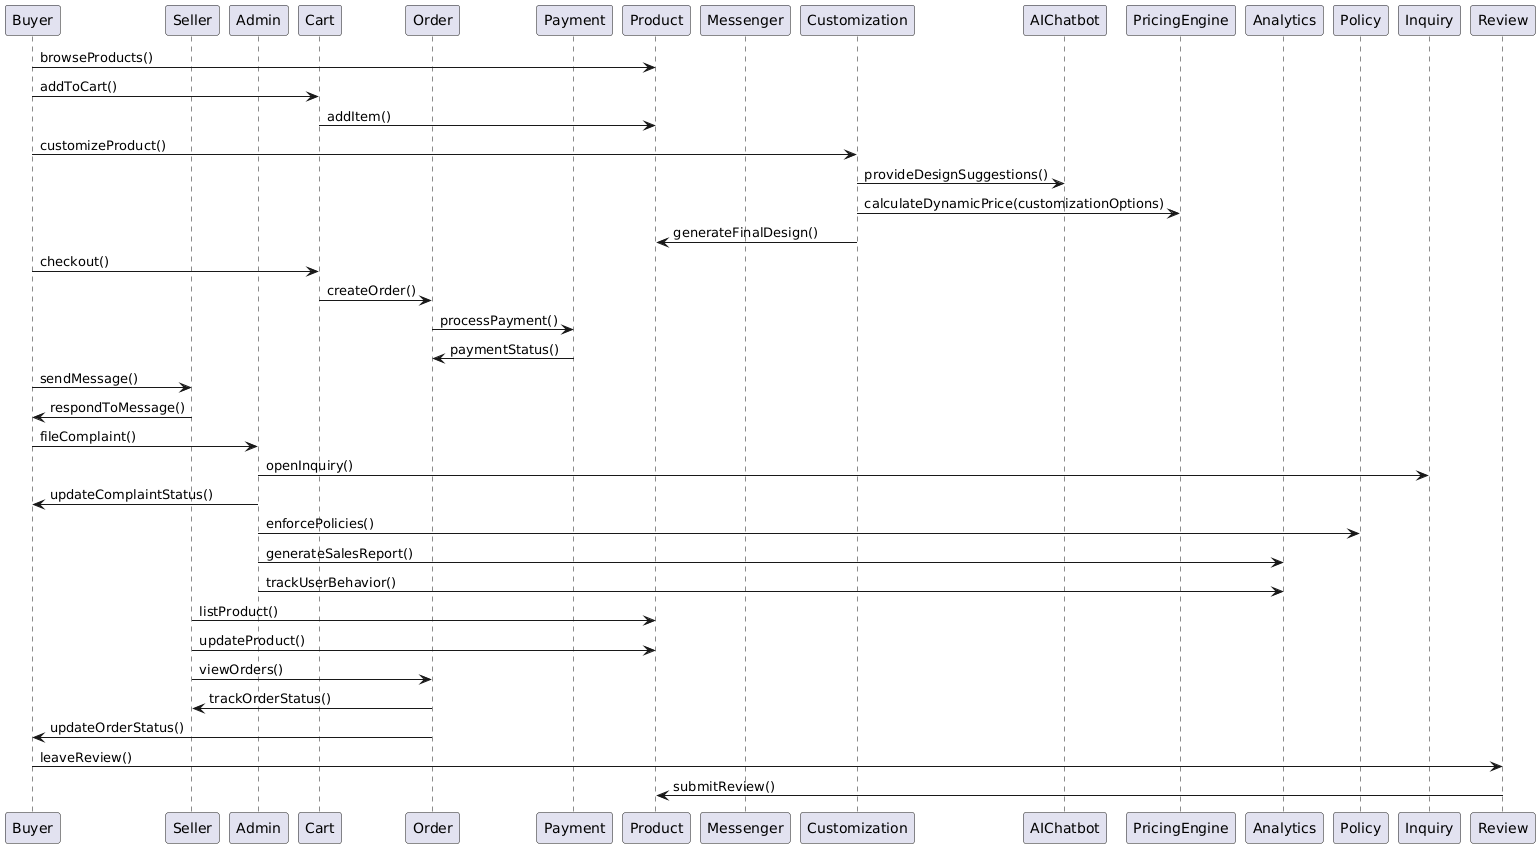

The diagram above was rendered by PlantUML. Its source (embedded in the PNG):
@startuml
participant Buyer
participant Seller
participant Admin
participant Cart
participant Order
participant Payment
participant Product
participant Messenger
participant Customization
participant AIChatbot
participant PricingEngine
participant Analytics
participant Policy

Buyer -> Product : browseProducts()
Buyer -> Cart : addToCart()
Cart -> Product : addItem()
Buyer -> Customization : customizeProduct()
Customization -> AIChatbot : provideDesignSuggestions()
Customization -> PricingEngine : calculateDynamicPrice(customizationOptions)
Customization -> Product : generateFinalDesign()
Buyer -> Cart : checkout()
Cart -> Order : createOrder()
Order -> Payment : processPayment()
Payment -> Order : paymentStatus()
Buyer -> Seller : sendMessage()
Seller -> Buyer : respondToMessage()
Buyer -> Admin : fileComplaint()
Admin -> Inquiry : openInquiry()
Admin -> Buyer : updateComplaintStatus()
Admin -> Policy : enforcePolicies()
Admin -> Analytics : generateSalesReport()
Admin -> Analytics : trackUserBehavior()
Seller -> Product : listProduct()
Seller -> Product : updateProduct()
Seller -> Order : viewOrders()
Order -> Seller : trackOrderStatus()
Order -> Buyer : updateOrderStatus()
Buyer -> Review : leaveReview()
Review -> Product : submitReview()
@enduml